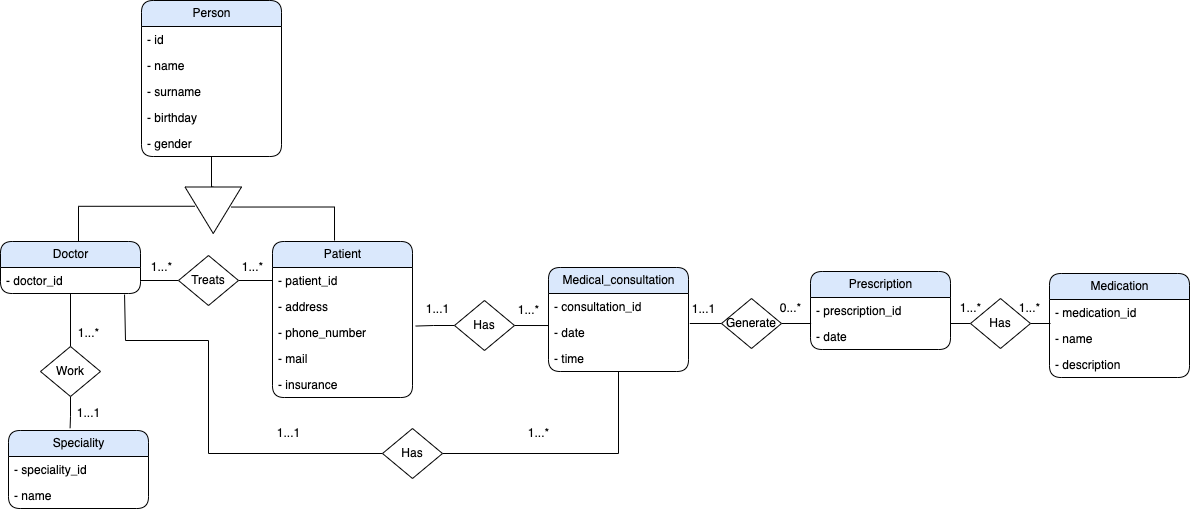

The diagram above was exported from draw.io. Its source (the exported page's mxGraphModel, read from the mxfile embedded in the PNG):
<mxGraphModel dx="794" dy="516" grid="1" gridSize="10" guides="1" tooltips="1" connect="1" arrows="1" fold="1" page="1" pageScale="1" pageWidth="827" pageHeight="1169" math="0" shadow="0">
  <root>
    <mxCell id="0" />
    <mxCell id="1" parent="0" />
    <mxCell id="UKs0wExjQOFAfqG53NaP-52" value="Person" style="swimlane;fontStyle=0;childLayout=stackLayout;horizontal=1;startSize=26;fillColor=#dae8fc;horizontalStack=0;resizeParent=1;resizeParentMax=0;resizeLast=0;collapsible=1;marginBottom=0;html=1;rounded=1;strokeColor=default;" parent="1" vertex="1">
      <mxGeometry x="143" y="260" width="140" height="156" as="geometry" />
    </mxCell>
    <mxCell id="UKs0wExjQOFAfqG53NaP-53" value="- id" style="text;strokeColor=none;fillColor=none;align=left;verticalAlign=top;spacingLeft=4;spacingRight=4;overflow=hidden;rotatable=0;points=[[0,0.5],[1,0.5]];portConstraint=eastwest;whiteSpace=wrap;html=1;rounded=1;" parent="UKs0wExjQOFAfqG53NaP-52" vertex="1">
      <mxGeometry y="26" width="140" height="26" as="geometry" />
    </mxCell>
    <mxCell id="UKs0wExjQOFAfqG53NaP-54" value="- name" style="text;strokeColor=none;fillColor=none;align=left;verticalAlign=top;spacingLeft=4;spacingRight=4;overflow=hidden;rotatable=0;points=[[0,0.5],[1,0.5]];portConstraint=eastwest;whiteSpace=wrap;html=1;rounded=1;" parent="UKs0wExjQOFAfqG53NaP-52" vertex="1">
      <mxGeometry y="52" width="140" height="26" as="geometry" />
    </mxCell>
    <mxCell id="UKs0wExjQOFAfqG53NaP-55" value="- surname" style="text;strokeColor=none;fillColor=none;align=left;verticalAlign=top;spacingLeft=4;spacingRight=4;overflow=hidden;rotatable=0;points=[[0,0.5],[1,0.5]];portConstraint=eastwest;whiteSpace=wrap;html=1;rounded=1;" parent="UKs0wExjQOFAfqG53NaP-52" vertex="1">
      <mxGeometry y="78" width="140" height="26" as="geometry" />
    </mxCell>
    <mxCell id="UKs0wExjQOFAfqG53NaP-56" value="- birthday" style="text;strokeColor=none;fillColor=none;align=left;verticalAlign=top;spacingLeft=4;spacingRight=4;overflow=hidden;rotatable=0;points=[[0,0.5],[1,0.5]];portConstraint=eastwest;whiteSpace=wrap;html=1;rounded=1;" parent="UKs0wExjQOFAfqG53NaP-52" vertex="1">
      <mxGeometry y="104" width="140" height="26" as="geometry" />
    </mxCell>
    <mxCell id="UKs0wExjQOFAfqG53NaP-57" value="- gender" style="text;strokeColor=none;fillColor=none;align=left;verticalAlign=top;spacingLeft=4;spacingRight=4;overflow=hidden;rotatable=0;points=[[0,0.5],[1,0.5]];portConstraint=eastwest;whiteSpace=wrap;html=1;rounded=1;" parent="UKs0wExjQOFAfqG53NaP-52" vertex="1">
      <mxGeometry y="130" width="140" height="26" as="geometry" />
    </mxCell>
    <mxCell id="UKs0wExjQOFAfqG53NaP-72" style="edgeStyle=orthogonalEdgeStyle;rounded=0;orthogonalLoop=1;jettySize=auto;html=1;entryX=0.414;entryY=0.824;entryDx=0;entryDy=0;endArrow=none;endFill=0;entryPerimeter=0;" parent="1" source="UKs0wExjQOFAfqG53NaP-58" target="i_kdzP1_cb3cN75vjurv-10" edge="1">
      <mxGeometry relative="1" as="geometry">
        <mxPoint x="183" y="465" as="targetPoint" />
        <Array as="points">
          <mxPoint x="80" y="465" />
        </Array>
      </mxGeometry>
    </mxCell>
    <mxCell id="UKs0wExjQOFAfqG53NaP-58" value="Doctor" style="swimlane;fontStyle=0;childLayout=stackLayout;horizontal=1;startSize=26;fillColor=#dae8fc;horizontalStack=0;resizeParent=1;resizeParentMax=0;resizeLast=0;collapsible=1;marginBottom=0;html=1;rounded=1;strokeColor=default;" parent="1" vertex="1">
      <mxGeometry x="2" y="501" width="140" height="52" as="geometry" />
    </mxCell>
    <mxCell id="UKs0wExjQOFAfqG53NaP-59" value="- doctor_id" style="text;strokeColor=none;fillColor=none;align=left;verticalAlign=top;spacingLeft=4;spacingRight=4;overflow=hidden;rotatable=0;points=[[0,0.5],[1,0.5]];portConstraint=eastwest;whiteSpace=wrap;html=1;rounded=1;" parent="UKs0wExjQOFAfqG53NaP-58" vertex="1">
      <mxGeometry y="26" width="140" height="26" as="geometry" />
    </mxCell>
    <mxCell id="UKs0wExjQOFAfqG53NaP-64" value="Patient" style="swimlane;fontStyle=0;childLayout=stackLayout;horizontal=1;startSize=26;fillColor=#dae8fc;horizontalStack=0;resizeParent=1;resizeParentMax=0;resizeLast=0;collapsible=1;marginBottom=0;html=1;rounded=1;strokeColor=default;" parent="1" vertex="1">
      <mxGeometry x="274" y="501" width="140" height="156" as="geometry" />
    </mxCell>
    <mxCell id="UKs0wExjQOFAfqG53NaP-65" value="- patient_id" style="text;strokeColor=none;fillColor=none;align=left;verticalAlign=top;spacingLeft=4;spacingRight=4;overflow=hidden;rotatable=0;points=[[0,0.5],[1,0.5]];portConstraint=eastwest;whiteSpace=wrap;html=1;rounded=1;" parent="UKs0wExjQOFAfqG53NaP-64" vertex="1">
      <mxGeometry y="26" width="140" height="26" as="geometry" />
    </mxCell>
    <mxCell id="UKs0wExjQOFAfqG53NaP-66" value="- address" style="text;strokeColor=none;fillColor=none;align=left;verticalAlign=top;spacingLeft=4;spacingRight=4;overflow=hidden;rotatable=0;points=[[0,0.5],[1,0.5]];portConstraint=eastwest;whiteSpace=wrap;html=1;rounded=1;" parent="UKs0wExjQOFAfqG53NaP-64" vertex="1">
      <mxGeometry y="52" width="140" height="26" as="geometry" />
    </mxCell>
    <mxCell id="UKs0wExjQOFAfqG53NaP-67" value="- phone_number" style="text;strokeColor=none;fillColor=none;align=left;verticalAlign=top;spacingLeft=4;spacingRight=4;overflow=hidden;rotatable=0;points=[[0,0.5],[1,0.5]];portConstraint=eastwest;whiteSpace=wrap;html=1;rounded=1;" parent="UKs0wExjQOFAfqG53NaP-64" vertex="1">
      <mxGeometry y="78" width="140" height="26" as="geometry" />
    </mxCell>
    <mxCell id="UKs0wExjQOFAfqG53NaP-68" value="- mail" style="text;strokeColor=none;fillColor=none;align=left;verticalAlign=top;spacingLeft=4;spacingRight=4;overflow=hidden;rotatable=0;points=[[0,0.5],[1,0.5]];portConstraint=eastwest;whiteSpace=wrap;html=1;rounded=1;" parent="UKs0wExjQOFAfqG53NaP-64" vertex="1">
      <mxGeometry y="104" width="140" height="26" as="geometry" />
    </mxCell>
    <mxCell id="UKs0wExjQOFAfqG53NaP-69" value="- insurance" style="text;strokeColor=none;fillColor=none;align=left;verticalAlign=top;spacingLeft=4;spacingRight=4;overflow=hidden;rotatable=0;points=[[0,0.5],[1,0.5]];portConstraint=eastwest;whiteSpace=wrap;html=1;rounded=1;" parent="UKs0wExjQOFAfqG53NaP-64" vertex="1">
      <mxGeometry y="130" width="140" height="26" as="geometry" />
    </mxCell>
    <mxCell id="UKs0wExjQOFAfqG53NaP-71" style="edgeStyle=orthogonalEdgeStyle;rounded=0;orthogonalLoop=1;jettySize=auto;html=1;entryX=0.5;entryY=1;entryDx=0;entryDy=0;entryPerimeter=0;endArrow=none;endFill=0;exitX=0;exitY=0.5;exitDx=0;exitDy=0;" parent="1" source="i_kdzP1_cb3cN75vjurv-10" target="UKs0wExjQOFAfqG53NaP-57" edge="1">
      <mxGeometry relative="1" as="geometry">
        <mxPoint x="213" y="440" as="sourcePoint" />
      </mxGeometry>
    </mxCell>
    <mxCell id="UKs0wExjQOFAfqG53NaP-80" style="edgeStyle=orthogonalEdgeStyle;rounded=0;orthogonalLoop=1;jettySize=auto;html=1;exitX=0.431;exitY=0.182;exitDx=0;exitDy=0;entryX=0.443;entryY=-0.006;entryDx=0;entryDy=0;entryPerimeter=0;endArrow=none;endFill=0;exitPerimeter=0;" parent="1" source="i_kdzP1_cb3cN75vjurv-10" target="UKs0wExjQOFAfqG53NaP-64" edge="1">
      <mxGeometry relative="1" as="geometry">
        <mxPoint x="243" y="465" as="sourcePoint" />
      </mxGeometry>
    </mxCell>
    <mxCell id="UKs0wExjQOFAfqG53NaP-81" value="Medical_consultation" style="swimlane;fontStyle=0;childLayout=stackLayout;horizontal=1;startSize=26;fillColor=#dae8fc;horizontalStack=0;resizeParent=1;resizeParentMax=0;resizeLast=0;collapsible=1;marginBottom=0;html=1;rounded=1;strokeColor=default;" parent="1" vertex="1">
      <mxGeometry x="550" y="527" width="140" height="104" as="geometry" />
    </mxCell>
    <mxCell id="UKs0wExjQOFAfqG53NaP-82" value="- consultation_id" style="text;strokeColor=none;fillColor=none;align=left;verticalAlign=top;spacingLeft=4;spacingRight=4;overflow=hidden;rotatable=0;points=[[0,0.5],[1,0.5]];portConstraint=eastwest;whiteSpace=wrap;html=1;rounded=1;" parent="UKs0wExjQOFAfqG53NaP-81" vertex="1">
      <mxGeometry y="26" width="140" height="26" as="geometry" />
    </mxCell>
    <mxCell id="UKs0wExjQOFAfqG53NaP-83" value="- date" style="text;strokeColor=none;fillColor=none;align=left;verticalAlign=top;spacingLeft=4;spacingRight=4;overflow=hidden;rotatable=0;points=[[0,0.5],[1,0.5]];portConstraint=eastwest;whiteSpace=wrap;html=1;rounded=1;" parent="UKs0wExjQOFAfqG53NaP-81" vertex="1">
      <mxGeometry y="52" width="140" height="26" as="geometry" />
    </mxCell>
    <mxCell id="UKs0wExjQOFAfqG53NaP-84" value="- time" style="text;strokeColor=none;fillColor=none;align=left;verticalAlign=top;spacingLeft=4;spacingRight=4;overflow=hidden;rotatable=0;points=[[0,0.5],[1,0.5]];portConstraint=eastwest;whiteSpace=wrap;html=1;rounded=1;" parent="UKs0wExjQOFAfqG53NaP-81" vertex="1">
      <mxGeometry y="78" width="140" height="26" as="geometry" />
    </mxCell>
    <mxCell id="UKs0wExjQOFAfqG53NaP-88" style="edgeStyle=orthogonalEdgeStyle;rounded=0;orthogonalLoop=1;jettySize=auto;html=1;entryX=1.023;entryY=0.252;entryDx=0;entryDy=0;entryPerimeter=0;endArrow=none;endFill=0;" parent="1" source="UKs0wExjQOFAfqG53NaP-87" target="UKs0wExjQOFAfqG53NaP-67" edge="1">
      <mxGeometry relative="1" as="geometry" />
    </mxCell>
    <mxCell id="UKs0wExjQOFAfqG53NaP-89" style="edgeStyle=orthogonalEdgeStyle;rounded=0;orthogonalLoop=1;jettySize=auto;html=1;exitX=1;exitY=0.5;exitDx=0;exitDy=0;entryX=0.002;entryY=0.232;entryDx=0;entryDy=0;entryPerimeter=0;endArrow=none;endFill=0;" parent="1" source="UKs0wExjQOFAfqG53NaP-87" target="UKs0wExjQOFAfqG53NaP-83" edge="1">
      <mxGeometry relative="1" as="geometry">
        <Array as="points" />
      </mxGeometry>
    </mxCell>
    <mxCell id="UKs0wExjQOFAfqG53NaP-87" value="Has" style="shape=rhombus;html=1;dashed=0;whiteSpace=wrap;perimeter=rhombusPerimeter;" parent="1" vertex="1">
      <mxGeometry x="456" y="560" width="60" height="50" as="geometry" />
    </mxCell>
    <mxCell id="UKs0wExjQOFAfqG53NaP-90" value="Prescription" style="swimlane;fontStyle=0;childLayout=stackLayout;horizontal=1;startSize=26;fillColor=#dae8fc;horizontalStack=0;resizeParent=1;resizeParentMax=0;resizeLast=0;collapsible=1;marginBottom=0;html=1;rounded=1;strokeColor=default;" parent="1" vertex="1">
      <mxGeometry x="812" y="531" width="140" height="78" as="geometry" />
    </mxCell>
    <mxCell id="UKs0wExjQOFAfqG53NaP-91" value="- prescription_id" style="text;strokeColor=none;fillColor=none;align=left;verticalAlign=top;spacingLeft=4;spacingRight=4;overflow=hidden;rotatable=0;points=[[0,0.5],[1,0.5]];portConstraint=eastwest;whiteSpace=wrap;html=1;rounded=1;" parent="UKs0wExjQOFAfqG53NaP-90" vertex="1">
      <mxGeometry y="26" width="140" height="26" as="geometry" />
    </mxCell>
    <mxCell id="UKs0wExjQOFAfqG53NaP-94" value="- date" style="text;strokeColor=none;fillColor=none;align=left;verticalAlign=top;spacingLeft=4;spacingRight=4;overflow=hidden;rotatable=0;points=[[0,0.5],[1,0.5]];portConstraint=eastwest;whiteSpace=wrap;html=1;rounded=1;" parent="UKs0wExjQOFAfqG53NaP-90" vertex="1">
      <mxGeometry y="52" width="140" height="26" as="geometry" />
    </mxCell>
    <mxCell id="UKs0wExjQOFAfqG53NaP-96" value="Speciality" style="swimlane;fontStyle=0;childLayout=stackLayout;horizontal=1;startSize=26;fillColor=#dae8fc;horizontalStack=0;resizeParent=1;resizeParentMax=0;resizeLast=0;collapsible=1;marginBottom=0;html=1;rounded=1;strokeColor=default;" parent="1" vertex="1">
      <mxGeometry x="10" y="690" width="140" height="78" as="geometry" />
    </mxCell>
    <mxCell id="UKs0wExjQOFAfqG53NaP-97" value="- speciality_id" style="text;strokeColor=none;fillColor=none;align=left;verticalAlign=top;spacingLeft=4;spacingRight=4;overflow=hidden;rotatable=0;points=[[0,0.5],[1,0.5]];portConstraint=eastwest;whiteSpace=wrap;html=1;rounded=1;" parent="UKs0wExjQOFAfqG53NaP-96" vertex="1">
      <mxGeometry y="26" width="140" height="26" as="geometry" />
    </mxCell>
    <mxCell id="UKs0wExjQOFAfqG53NaP-98" value="- name" style="text;strokeColor=none;fillColor=none;align=left;verticalAlign=top;spacingLeft=4;spacingRight=4;overflow=hidden;rotatable=0;points=[[0,0.5],[1,0.5]];portConstraint=eastwest;whiteSpace=wrap;html=1;rounded=1;" parent="UKs0wExjQOFAfqG53NaP-96" vertex="1">
      <mxGeometry y="52" width="140" height="26" as="geometry" />
    </mxCell>
    <mxCell id="UKs0wExjQOFAfqG53NaP-105" style="edgeStyle=orthogonalEdgeStyle;rounded=0;orthogonalLoop=1;jettySize=auto;html=1;entryX=0.5;entryY=1;entryDx=0;entryDy=0;endArrow=none;endFill=0;" parent="1" source="UKs0wExjQOFAfqG53NaP-102" target="UKs0wExjQOFAfqG53NaP-58" edge="1">
      <mxGeometry relative="1" as="geometry" />
    </mxCell>
    <mxCell id="UKs0wExjQOFAfqG53NaP-106" style="edgeStyle=orthogonalEdgeStyle;rounded=0;orthogonalLoop=1;jettySize=auto;html=1;entryX=0.44;entryY=-0.03;entryDx=0;entryDy=0;entryPerimeter=0;endArrow=none;endFill=0;" parent="1" source="UKs0wExjQOFAfqG53NaP-102" target="UKs0wExjQOFAfqG53NaP-96" edge="1">
      <mxGeometry relative="1" as="geometry" />
    </mxCell>
    <mxCell id="UKs0wExjQOFAfqG53NaP-102" value="Work" style="shape=rhombus;html=1;dashed=0;whiteSpace=wrap;perimeter=rhombusPerimeter;" parent="1" vertex="1">
      <mxGeometry x="42" y="606" width="60" height="50" as="geometry" />
    </mxCell>
    <mxCell id="UKs0wExjQOFAfqG53NaP-108" style="edgeStyle=orthogonalEdgeStyle;rounded=0;orthogonalLoop=1;jettySize=auto;html=1;exitX=0;exitY=0.5;exitDx=0;exitDy=0;entryX=1.009;entryY=0.147;entryDx=0;entryDy=0;entryPerimeter=0;endArrow=none;endFill=0;" parent="1" source="UKs0wExjQOFAfqG53NaP-107" target="UKs0wExjQOFAfqG53NaP-83" edge="1">
      <mxGeometry relative="1" as="geometry">
        <Array as="points" />
      </mxGeometry>
    </mxCell>
    <mxCell id="UKs0wExjQOFAfqG53NaP-110" style="edgeStyle=orthogonalEdgeStyle;rounded=0;orthogonalLoop=1;jettySize=auto;html=1;exitX=1;exitY=0.5;exitDx=0;exitDy=0;entryX=0.004;entryY=0.007;entryDx=0;entryDy=0;entryPerimeter=0;endArrow=none;endFill=0;" parent="1" source="UKs0wExjQOFAfqG53NaP-107" edge="1">
      <mxGeometry relative="1" as="geometry">
        <mxPoint x="812.56" y="583.1819999999998" as="targetPoint" />
      </mxGeometry>
    </mxCell>
    <mxCell id="UKs0wExjQOFAfqG53NaP-107" value="Generate" style="shape=rhombus;html=1;dashed=0;whiteSpace=wrap;perimeter=rhombusPerimeter;" parent="1" vertex="1">
      <mxGeometry x="723" y="558" width="60" height="50" as="geometry" />
    </mxCell>
    <mxCell id="UKs0wExjQOFAfqG53NaP-112" value="Medication" style="swimlane;fontStyle=0;childLayout=stackLayout;horizontal=1;startSize=26;fillColor=#dae8fc;horizontalStack=0;resizeParent=1;resizeParentMax=0;resizeLast=0;collapsible=1;marginBottom=0;html=1;rounded=1;strokeColor=#000000;" parent="1" vertex="1">
      <mxGeometry x="1051" y="533" width="140" height="104" as="geometry" />
    </mxCell>
    <mxCell id="UKs0wExjQOFAfqG53NaP-113" value="- medication_id" style="text;strokeColor=none;fillColor=none;align=left;verticalAlign=top;spacingLeft=4;spacingRight=4;overflow=hidden;rotatable=0;points=[[0,0.5],[1,0.5]];portConstraint=eastwest;whiteSpace=wrap;html=1;rounded=1;" parent="UKs0wExjQOFAfqG53NaP-112" vertex="1">
      <mxGeometry y="26" width="140" height="26" as="geometry" />
    </mxCell>
    <mxCell id="UKs0wExjQOFAfqG53NaP-114" value="- name" style="text;strokeColor=none;fillColor=none;align=left;verticalAlign=top;spacingLeft=4;spacingRight=4;overflow=hidden;rotatable=0;points=[[0,0.5],[1,0.5]];portConstraint=eastwest;whiteSpace=wrap;html=1;rounded=1;" parent="UKs0wExjQOFAfqG53NaP-112" vertex="1">
      <mxGeometry y="52" width="140" height="26" as="geometry" />
    </mxCell>
    <mxCell id="UKs0wExjQOFAfqG53NaP-115" value="- description" style="text;strokeColor=none;fillColor=none;align=left;verticalAlign=top;spacingLeft=4;spacingRight=4;overflow=hidden;rotatable=0;points=[[0,0.5],[1,0.5]];portConstraint=eastwest;whiteSpace=wrap;html=1;rounded=1;" parent="UKs0wExjQOFAfqG53NaP-112" vertex="1">
      <mxGeometry y="78" width="140" height="26" as="geometry" />
    </mxCell>
    <mxCell id="UKs0wExjQOFAfqG53NaP-117" style="edgeStyle=orthogonalEdgeStyle;rounded=0;orthogonalLoop=1;jettySize=auto;html=1;exitX=0;exitY=0.5;exitDx=0;exitDy=0;entryX=1;entryY=0.5;entryDx=0;entryDy=0;endArrow=none;endFill=0;" parent="1" source="UKs0wExjQOFAfqG53NaP-116" target="UKs0wExjQOFAfqG53NaP-90" edge="1">
      <mxGeometry relative="1" as="geometry" />
    </mxCell>
    <mxCell id="UKs0wExjQOFAfqG53NaP-118" style="edgeStyle=orthogonalEdgeStyle;rounded=0;orthogonalLoop=1;jettySize=auto;html=1;exitX=1;exitY=0.5;exitDx=0;exitDy=0;entryX=0.007;entryY=0.885;entryDx=0;entryDy=0;entryPerimeter=0;endArrow=none;endFill=0;" parent="1" source="UKs0wExjQOFAfqG53NaP-116" target="UKs0wExjQOFAfqG53NaP-113" edge="1">
      <mxGeometry relative="1" as="geometry" />
    </mxCell>
    <mxCell id="UKs0wExjQOFAfqG53NaP-116" value="Has" style="shape=rhombus;html=1;dashed=0;whiteSpace=wrap;perimeter=rhombusPerimeter;" parent="1" vertex="1">
      <mxGeometry x="972" y="558" width="60" height="50" as="geometry" />
    </mxCell>
    <mxCell id="i_kdzP1_cb3cN75vjurv-4" style="edgeStyle=orthogonalEdgeStyle;rounded=0;orthogonalLoop=1;jettySize=auto;html=1;entryX=1;entryY=0.5;entryDx=0;entryDy=0;endArrow=none;endFill=0;" parent="1" source="i_kdzP1_cb3cN75vjurv-3" target="UKs0wExjQOFAfqG53NaP-59" edge="1">
      <mxGeometry relative="1" as="geometry" />
    </mxCell>
    <mxCell id="i_kdzP1_cb3cN75vjurv-5" style="edgeStyle=orthogonalEdgeStyle;rounded=0;orthogonalLoop=1;jettySize=auto;html=1;exitX=1;exitY=0.5;exitDx=0;exitDy=0;entryX=0;entryY=0.5;entryDx=0;entryDy=0;endArrow=none;endFill=0;" parent="1" source="i_kdzP1_cb3cN75vjurv-3" target="UKs0wExjQOFAfqG53NaP-65" edge="1">
      <mxGeometry relative="1" as="geometry" />
    </mxCell>
    <mxCell id="i_kdzP1_cb3cN75vjurv-3" value="Treats" style="shape=rhombus;html=1;dashed=0;whiteSpace=wrap;perimeter=rhombusPerimeter;" parent="1" vertex="1">
      <mxGeometry x="180" y="515" width="60" height="50" as="geometry" />
    </mxCell>
    <mxCell id="i_kdzP1_cb3cN75vjurv-6" value="1...*" style="text;html=1;align=center;verticalAlign=middle;resizable=0;points=[];autosize=1;strokeColor=none;fillColor=none;" parent="1" vertex="1">
      <mxGeometry x="143" y="512" width="40" height="30" as="geometry" />
    </mxCell>
    <mxCell id="i_kdzP1_cb3cN75vjurv-7" value="1...*" style="text;html=1;align=center;verticalAlign=middle;resizable=0;points=[];autosize=1;strokeColor=none;fillColor=none;" parent="1" vertex="1">
      <mxGeometry x="234" y="512" width="40" height="30" as="geometry" />
    </mxCell>
    <mxCell id="i_kdzP1_cb3cN75vjurv-10" value="" style="triangle;whiteSpace=wrap;html=1;rotation=90;" parent="1" vertex="1">
      <mxGeometry x="191.5" y="441.5" width="46.5" height="56.5" as="geometry" />
    </mxCell>
    <mxCell id="i_kdzP1_cb3cN75vjurv-11" value="1...1" style="text;html=1;align=center;verticalAlign=middle;resizable=0;points=[];autosize=1;strokeColor=none;fillColor=none;" parent="1" vertex="1">
      <mxGeometry x="65" y="658" width="50" height="30" as="geometry" />
    </mxCell>
    <mxCell id="i_kdzP1_cb3cN75vjurv-12" value="1...*" style="text;html=1;align=center;verticalAlign=middle;resizable=0;points=[];autosize=1;strokeColor=none;fillColor=none;" parent="1" vertex="1">
      <mxGeometry x="70" y="578" width="40" height="30" as="geometry" />
    </mxCell>
    <mxCell id="yUklO-Pn7wu0_6pm4NyJ-2" style="edgeStyle=orthogonalEdgeStyle;rounded=0;orthogonalLoop=1;jettySize=auto;html=1;exitX=0;exitY=0.5;exitDx=0;exitDy=0;endArrow=none;endFill=0;entryX=0.886;entryY=1.041;entryDx=0;entryDy=0;entryPerimeter=0;" parent="1" source="yUklO-Pn7wu0_6pm4NyJ-1" target="UKs0wExjQOFAfqG53NaP-59" edge="1">
      <mxGeometry relative="1" as="geometry">
        <Array as="points">
          <mxPoint x="210" y="713" />
          <mxPoint x="210" y="600" />
          <mxPoint x="127" y="600" />
          <mxPoint x="127" y="554" />
        </Array>
        <mxPoint x="127" y="560" as="targetPoint" />
      </mxGeometry>
    </mxCell>
    <mxCell id="yUklO-Pn7wu0_6pm4NyJ-9" style="edgeStyle=orthogonalEdgeStyle;rounded=0;orthogonalLoop=1;jettySize=auto;html=1;exitX=1;exitY=0.5;exitDx=0;exitDy=0;endArrow=none;endFill=0;" parent="1" source="yUklO-Pn7wu0_6pm4NyJ-1" target="UKs0wExjQOFAfqG53NaP-84" edge="1">
      <mxGeometry relative="1" as="geometry">
        <Array as="points">
          <mxPoint x="620" y="713" />
        </Array>
      </mxGeometry>
    </mxCell>
    <mxCell id="yUklO-Pn7wu0_6pm4NyJ-1" value="Has" style="shape=rhombus;html=1;dashed=0;whiteSpace=wrap;perimeter=rhombusPerimeter;" parent="1" vertex="1">
      <mxGeometry x="384" y="688" width="60" height="50" as="geometry" />
    </mxCell>
    <mxCell id="yUklO-Pn7wu0_6pm4NyJ-10" value="1...*" style="text;html=1;align=center;verticalAlign=middle;resizable=0;points=[];autosize=1;strokeColor=none;fillColor=none;" parent="1" vertex="1">
      <mxGeometry x="520" y="678" width="40" height="30" as="geometry" />
    </mxCell>
    <mxCell id="yUklO-Pn7wu0_6pm4NyJ-11" value="1...1" style="text;html=1;align=center;verticalAlign=middle;resizable=0;points=[];autosize=1;strokeColor=none;fillColor=none;" parent="1" vertex="1">
      <mxGeometry x="265" y="678" width="50" height="30" as="geometry" />
    </mxCell>
    <mxCell id="yUklO-Pn7wu0_6pm4NyJ-12" value="1...*" style="text;html=1;align=center;verticalAlign=middle;resizable=0;points=[];autosize=1;strokeColor=none;fillColor=none;" parent="1" vertex="1">
      <mxGeometry x="510" y="555" width="40" height="30" as="geometry" />
    </mxCell>
    <mxCell id="yUklO-Pn7wu0_6pm4NyJ-13" value="1...1" style="text;html=1;align=center;verticalAlign=middle;resizable=0;points=[];autosize=1;strokeColor=none;fillColor=none;" parent="1" vertex="1">
      <mxGeometry x="414" y="554" width="50" height="30" as="geometry" />
    </mxCell>
    <mxCell id="yUklO-Pn7wu0_6pm4NyJ-14" value="0...*" style="text;html=1;align=center;verticalAlign=middle;resizable=0;points=[];autosize=1;strokeColor=none;fillColor=none;" parent="1" vertex="1">
      <mxGeometry x="772" y="553" width="40" height="30" as="geometry" />
    </mxCell>
    <mxCell id="yUklO-Pn7wu0_6pm4NyJ-15" value="1...1" style="text;html=1;align=center;verticalAlign=middle;resizable=0;points=[];autosize=1;strokeColor=none;fillColor=none;" parent="1" vertex="1">
      <mxGeometry x="680" y="554" width="50" height="30" as="geometry" />
    </mxCell>
    <mxCell id="yUklO-Pn7wu0_6pm4NyJ-16" value="1...*" style="text;html=1;align=center;verticalAlign=middle;resizable=0;points=[];autosize=1;strokeColor=none;fillColor=none;" parent="1" vertex="1">
      <mxGeometry x="952" y="553" width="40" height="30" as="geometry" />
    </mxCell>
    <mxCell id="yUklO-Pn7wu0_6pm4NyJ-17" value="1...*" style="text;html=1;align=center;verticalAlign=middle;resizable=0;points=[];autosize=1;strokeColor=none;fillColor=none;" parent="1" vertex="1">
      <mxGeometry x="1011" y="553" width="40" height="30" as="geometry" />
    </mxCell>
  </root>
</mxGraphModel>